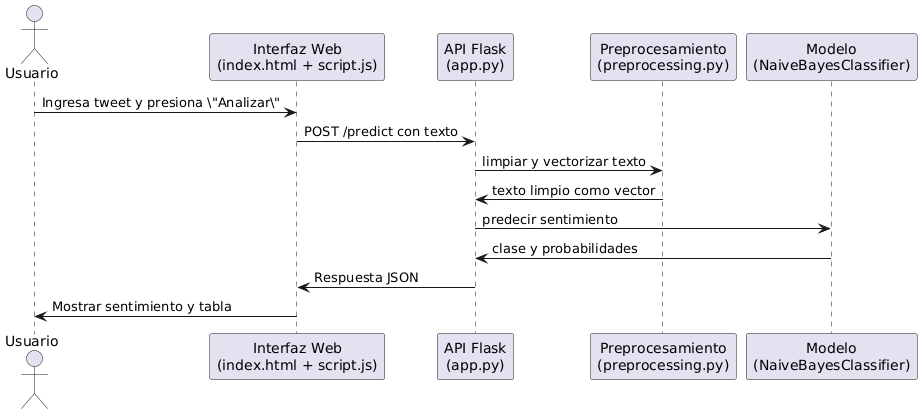

The diagram above was rendered by PlantUML. Its source (embedded in the PNG):
@startuml
actor Usuario
participant "Interfaz Web\n(index.html + script.js)" as Web
participant "API Flask\n(app.py)" as API
participant "Preprocesamiento\n(preprocessing.py)" as Pre
participant "Modelo\n(NaiveBayesClassifier)" as Modelo

Usuario -> Web : Ingresa tweet y presiona \"Analizar\"
Web -> API : POST /predict con texto
API -> Pre : limpiar y vectorizar texto
Pre -> API : texto limpio como vector

API -> Modelo : predecir sentimiento
Modelo -> API : clase y probabilidades

API -> Web : Respuesta JSON
Web -> Usuario : Mostrar sentimiento y tabla
@enduml